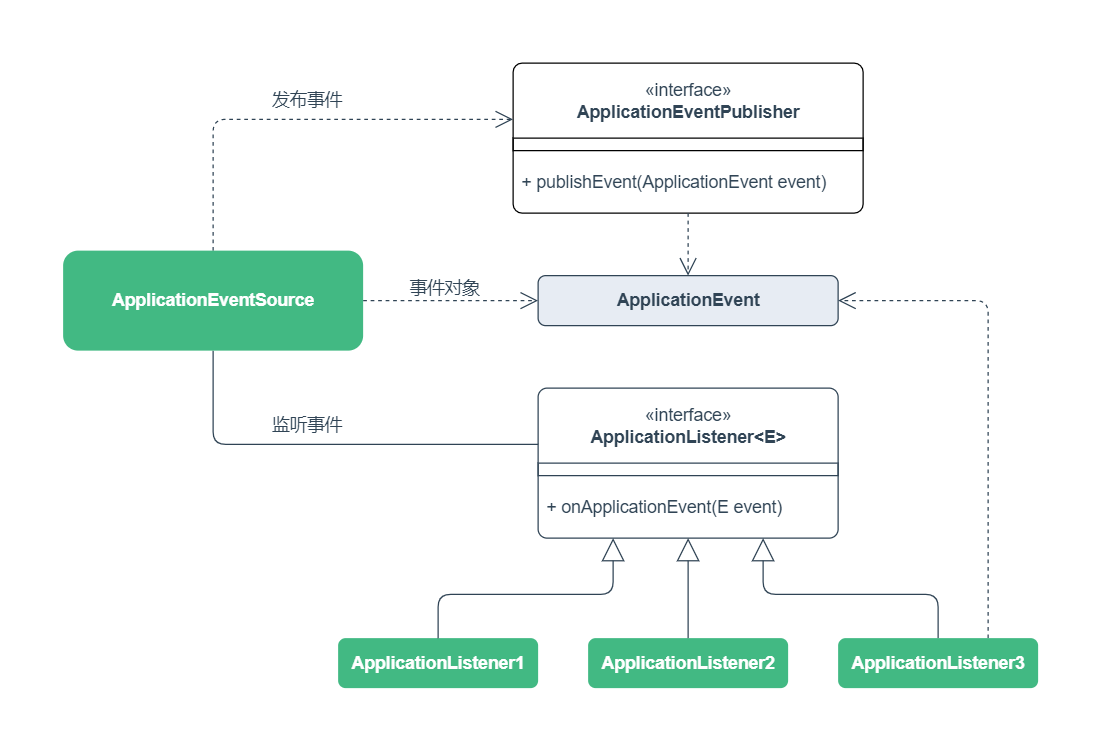

The diagram above was exported from draw.io. Its source (the exported page's mxGraphModel, read from the mxfile embedded in the PNG):
<mxGraphModel dx="1422" dy="825" grid="1" gridSize="10" guides="1" tooltips="1" connect="1" arrows="1" fold="1" page="1" pageScale="1" pageWidth="1654" pageHeight="1169" math="0" shadow="0">
  <root>
    <mxCell id="FSYhULGbboHFYZNgHi2o-0" />
    <mxCell id="FSYhULGbboHFYZNgHi2o-1" parent="FSYhULGbboHFYZNgHi2o-0" />
    <mxCell id="atqQVxtKE3Nc29ULmjYU-2" value="" style="group;rounded=1;arcSize=6;strokeColor=#304455;fillColor=default;container=0;fontColor=#304455;" vertex="1" connectable="0" parent="FSYhULGbboHFYZNgHi2o-1">
      <mxGeometry x="580" y="390" width="240" height="120" as="geometry" />
    </mxCell>
    <mxCell id="atqQVxtKE3Nc29ULmjYU-31" style="edgeStyle=orthogonalEdgeStyle;rounded=1;orthogonalLoop=1;jettySize=auto;html=1;exitX=0;exitY=0.75;exitDx=0;exitDy=0;fontSize=14;endFill=0;endArrow=none;endSize=24;strokeColor=#304455;fontColor=#304455;" edge="1" parent="FSYhULGbboHFYZNgHi2o-1" source="atqQVxtKE3Nc29ULmjYU-3" target="atqQVxtKE3Nc29ULmjYU-22">
      <mxGeometry relative="1" as="geometry" />
    </mxCell>
    <mxCell id="atqQVxtKE3Nc29ULmjYU-3" value="«interface»&lt;br&gt;&lt;b&gt;ApplicationListener&amp;lt;E&amp;gt;&lt;/b&gt;" style="html=1;fontSize=14;fontColor=#304455;strokeColor=none;fillColor=none;rounded=0;" vertex="1" parent="FSYhULGbboHFYZNgHi2o-1">
      <mxGeometry x="580" y="390" width="240" height="60" as="geometry" />
    </mxCell>
    <mxCell id="atqQVxtKE3Nc29ULmjYU-4" value="" style="rounded=0;whiteSpace=wrap;html=1;fontSize=14;fontColor=#304455;strokeColor=#304455;fillColor=none;" vertex="1" parent="FSYhULGbboHFYZNgHi2o-1">
      <mxGeometry x="580" y="450" width="240" height="10" as="geometry" />
    </mxCell>
    <mxCell id="atqQVxtKE3Nc29ULmjYU-5" value="+&amp;nbsp;onApplicationEvent(E event)" style="rounded=0;fontSize=14;fontColor=#304455;strokeColor=none;fillColor=none;align=left;verticalAlign=middle;labelPosition=center;verticalLabelPosition=middle;html=1;whiteSpace=wrap;spacingLeft=5;" vertex="1" parent="FSYhULGbboHFYZNgHi2o-1">
      <mxGeometry x="580" y="460" width="240" height="50" as="geometry" />
    </mxCell>
    <mxCell id="atqQVxtKE3Nc29ULmjYU-14" value="" style="group;rounded=1;arcSize=6;strokeColor=default;fillColor=default;container=0;fontColor=#304455;" vertex="1" connectable="0" parent="FSYhULGbboHFYZNgHi2o-1">
      <mxGeometry x="560" y="130" width="280" height="120" as="geometry" />
    </mxCell>
    <mxCell id="atqQVxtKE3Nc29ULmjYU-15" value="«interface»&lt;br&gt;&lt;b&gt;ApplicationEventPublisher&lt;/b&gt;" style="html=1;fontSize=14;fontColor=#304455;strokeColor=none;fillColor=none;rounded=0;" vertex="1" parent="FSYhULGbboHFYZNgHi2o-1">
      <mxGeometry x="560" y="130" width="280" height="60" as="geometry" />
    </mxCell>
    <mxCell id="atqQVxtKE3Nc29ULmjYU-16" value="" style="rounded=0;whiteSpace=wrap;html=1;fontSize=14;fontColor=#304455;strokeColor=default;fillColor=none;" vertex="1" parent="FSYhULGbboHFYZNgHi2o-1">
      <mxGeometry x="560" y="190" width="280" height="10" as="geometry" />
    </mxCell>
    <mxCell id="atqQVxtKE3Nc29ULmjYU-29" style="edgeStyle=orthogonalEdgeStyle;rounded=1;orthogonalLoop=1;jettySize=auto;html=1;exitX=0.5;exitY=1;exitDx=0;exitDy=0;fontSize=14;dashed=1;endArrow=open;endSize=12;strokeColor=#304455;fontColor=#304455;" edge="1" parent="FSYhULGbboHFYZNgHi2o-1" source="atqQVxtKE3Nc29ULmjYU-17" target="atqQVxtKE3Nc29ULmjYU-19">
      <mxGeometry relative="1" as="geometry" />
    </mxCell>
    <mxCell id="atqQVxtKE3Nc29ULmjYU-17" value="+&amp;nbsp;publishEvent(ApplicationEvent event)" style="rounded=0;fontSize=14;fontColor=#304455;strokeColor=none;fillColor=none;align=left;verticalAlign=middle;labelPosition=center;verticalLabelPosition=middle;html=1;whiteSpace=wrap;spacingLeft=5;" vertex="1" parent="FSYhULGbboHFYZNgHi2o-1">
      <mxGeometry x="560" y="200" width="280" height="50" as="geometry" />
    </mxCell>
    <mxCell id="atqQVxtKE3Nc29ULmjYU-19" value="&lt;b&gt;ApplicationEvent&lt;/b&gt;" style="html=1;fontSize=14;fontColor=#304455;strokeColor=#304455;fillColor=#E7ECF3;rounded=1;" vertex="1" parent="FSYhULGbboHFYZNgHi2o-1">
      <mxGeometry x="580" y="300" width="240" height="40" as="geometry" />
    </mxCell>
    <mxCell id="atqQVxtKE3Nc29ULmjYU-28" style="edgeStyle=orthogonalEdgeStyle;rounded=1;orthogonalLoop=1;jettySize=auto;html=1;exitX=0.5;exitY=0;exitDx=0;exitDy=0;entryX=0;entryY=0.75;entryDx=0;entryDy=0;fontSize=14;dashed=1;endArrow=open;endSize=12;strokeColor=#304455;fontColor=#304455;" edge="1" parent="FSYhULGbboHFYZNgHi2o-1" source="atqQVxtKE3Nc29ULmjYU-22" target="atqQVxtKE3Nc29ULmjYU-15">
      <mxGeometry relative="1" as="geometry" />
    </mxCell>
    <mxCell id="atqQVxtKE3Nc29ULmjYU-40" style="edgeStyle=orthogonalEdgeStyle;rounded=1;orthogonalLoop=1;jettySize=auto;html=1;exitX=1;exitY=0.5;exitDx=0;exitDy=0;entryX=0;entryY=0.5;entryDx=0;entryDy=0;fontSize=14;fontColor=#304455;strokeColor=#304455;dashed=1;endArrow=open;endSize=12;" edge="1" parent="FSYhULGbboHFYZNgHi2o-1" source="atqQVxtKE3Nc29ULmjYU-22" target="atqQVxtKE3Nc29ULmjYU-19">
      <mxGeometry relative="1" as="geometry" />
    </mxCell>
    <mxCell id="atqQVxtKE3Nc29ULmjYU-22" value="&lt;b&gt;ApplicationEvent&lt;/b&gt;&lt;b&gt;Source&lt;/b&gt;" style="html=1;fontSize=14;fontColor=#FFFFFF;strokeColor=none;fillColor=#42B983;rounded=1;" vertex="1" parent="FSYhULGbboHFYZNgHi2o-1">
      <mxGeometry x="200" y="280" width="240" height="80" as="geometry" />
    </mxCell>
    <mxCell id="atqQVxtKE3Nc29ULmjYU-32" style="edgeStyle=orthogonalEdgeStyle;rounded=1;orthogonalLoop=1;jettySize=auto;html=1;exitX=0.5;exitY=0;exitDx=0;exitDy=0;entryX=0.25;entryY=1;entryDx=0;entryDy=0;fontSize=14;endFill=0;endArrow=block;endSize=16;strokeColor=#304455;fontColor=#304455;" edge="1" parent="FSYhULGbboHFYZNgHi2o-1" source="atqQVxtKE3Nc29ULmjYU-24" target="atqQVxtKE3Nc29ULmjYU-5">
      <mxGeometry relative="1" as="geometry" />
    </mxCell>
    <mxCell id="atqQVxtKE3Nc29ULmjYU-24" value="&lt;b&gt;ApplicationListener1&lt;/b&gt;" style="html=1;fontSize=14;fontColor=#FFFFFF;strokeColor=none;fillColor=#42B983;rounded=1;" vertex="1" parent="FSYhULGbboHFYZNgHi2o-1">
      <mxGeometry x="420" y="590" width="160" height="40" as="geometry" />
    </mxCell>
    <mxCell id="atqQVxtKE3Nc29ULmjYU-33" style="edgeStyle=orthogonalEdgeStyle;rounded=1;orthogonalLoop=1;jettySize=auto;html=1;exitX=0.5;exitY=0;exitDx=0;exitDy=0;entryX=0.5;entryY=1;entryDx=0;entryDy=0;fontSize=14;endFill=0;endArrow=block;endSize=16;strokeColor=#304455;fontColor=#304455;" edge="1" parent="FSYhULGbboHFYZNgHi2o-1" source="atqQVxtKE3Nc29ULmjYU-25" target="atqQVxtKE3Nc29ULmjYU-5">
      <mxGeometry relative="1" as="geometry" />
    </mxCell>
    <mxCell id="atqQVxtKE3Nc29ULmjYU-25" value="&lt;b&gt;ApplicationListener2&lt;/b&gt;" style="html=1;fontSize=14;fontColor=#FFFFFF;strokeColor=none;fillColor=#42B983;rounded=1;" vertex="1" parent="FSYhULGbboHFYZNgHi2o-1">
      <mxGeometry x="620" y="590" width="160" height="40" as="geometry" />
    </mxCell>
    <mxCell id="atqQVxtKE3Nc29ULmjYU-34" style="edgeStyle=orthogonalEdgeStyle;rounded=1;orthogonalLoop=1;jettySize=auto;html=1;exitX=0.5;exitY=0;exitDx=0;exitDy=0;entryX=0.75;entryY=1;entryDx=0;entryDy=0;fontSize=14;endFill=0;endArrow=block;endSize=16;strokeColor=#304455;fontColor=#304455;" edge="1" parent="FSYhULGbboHFYZNgHi2o-1" source="atqQVxtKE3Nc29ULmjYU-26" target="atqQVxtKE3Nc29ULmjYU-5">
      <mxGeometry relative="1" as="geometry" />
    </mxCell>
    <mxCell id="atqQVxtKE3Nc29ULmjYU-37" style="edgeStyle=orthogonalEdgeStyle;rounded=1;orthogonalLoop=1;jettySize=auto;html=1;exitX=0.75;exitY=0;exitDx=0;exitDy=0;entryX=1;entryY=0.5;entryDx=0;entryDy=0;fontSize=14;dashed=1;endArrow=open;endSize=12;strokeColor=#304455;fontColor=#304455;" edge="1" parent="FSYhULGbboHFYZNgHi2o-1" source="atqQVxtKE3Nc29ULmjYU-26" target="atqQVxtKE3Nc29ULmjYU-19">
      <mxGeometry relative="1" as="geometry" />
    </mxCell>
    <mxCell id="atqQVxtKE3Nc29ULmjYU-26" value="&lt;b&gt;ApplicationListener3&lt;/b&gt;" style="html=1;fontSize=14;fontColor=#FFFFFF;strokeColor=none;fillColor=#42B983;rounded=1;" vertex="1" parent="FSYhULGbboHFYZNgHi2o-1">
      <mxGeometry x="820" y="590" width="160" height="40" as="geometry" />
    </mxCell>
    <mxCell id="atqQVxtKE3Nc29ULmjYU-38" value="发布事件" style="text;html=1;align=center;verticalAlign=middle;resizable=0;points=[];autosize=1;strokeColor=none;fillColor=none;fontSize=14;fontColor=#304455;" vertex="1" parent="FSYhULGbboHFYZNgHi2o-1">
      <mxGeometry x="360" y="150" width="70" height="20" as="geometry" />
    </mxCell>
    <mxCell id="atqQVxtKE3Nc29ULmjYU-39" value="监听事件" style="text;html=1;align=center;verticalAlign=middle;resizable=0;points=[];autosize=1;strokeColor=none;fillColor=none;fontSize=14;fontColor=#304455;" vertex="1" parent="FSYhULGbboHFYZNgHi2o-1">
      <mxGeometry x="360" y="410" width="70" height="20" as="geometry" />
    </mxCell>
    <mxCell id="atqQVxtKE3Nc29ULmjYU-41" value="事件对象" style="text;html=1;align=center;verticalAlign=middle;resizable=0;points=[];autosize=1;strokeColor=none;fillColor=none;fontSize=14;fontColor=#304455;" vertex="1" parent="FSYhULGbboHFYZNgHi2o-1">
      <mxGeometry x="470" y="300" width="70" height="20" as="geometry" />
    </mxCell>
  </root>
</mxGraphModel>